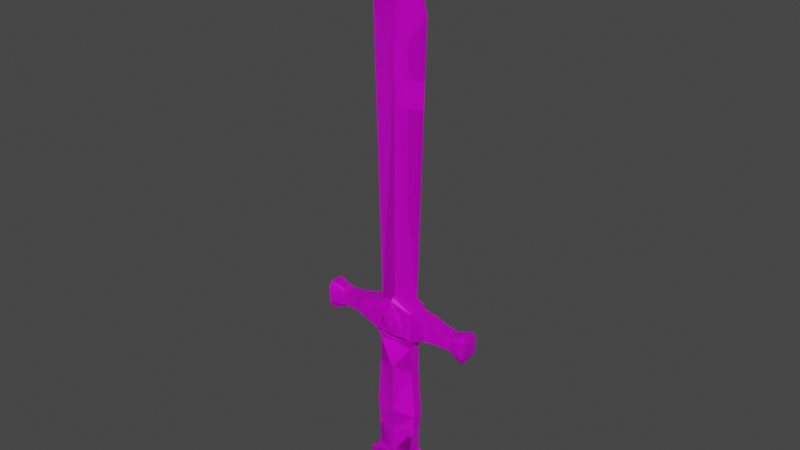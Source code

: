 # Source: basicIronSword.blend  (saved by Blender 2.81.16; exported with 4.5.12 LTS)
import bpy
from mathutils import Matrix  # noqa: F401  (used for matrix-valued properties, if any)

bpy.ops.wm.read_factory_settings(use_empty=True)
scene = bpy.context.scene
scene.name = 'Scene'

# ---- collections
col_collection = bpy.data.collections.new('Collection'); scene.collection.children.link(col_collection)

# ---- images (referenced by path relative to the original .blend; pixels are not part of the script)
import os
ASSET_DIR = os.environ.get("B2B_ASSET_DIR", "")  # directory of the original .blend (textures are referenced by path, not embedded)
HERE = os.path.dirname(os.path.abspath(__file__))  # packed textures are extracted next to this script under _unpacked/

def load_image(name, relpath, width, height, colorspace="sRGB"):
    """Load a texture the original file referenced (path relative to the .blend, or extracted next to this script)."""
    p = next((c for c in (os.path.join(HERE, relpath), os.path.join(ASSET_DIR, relpath)) if relpath and os.path.exists(c)), "")
    if p:
        img = bpy.data.images.load(p, check_existing=True)
        img.name = name
    else:  # same state as the original file: an image datablock whose file is absent (Cycles renders it pink)
        img = bpy.data.images.new(name, width, height)
        img.source = "FILE"
        img.filepath = "//" + (relpath or name)
    img.colorspace_settings.name = colorspace
    return img
img_imphenziapalette01_png = load_image('ImphenziaPalette01.png', 'ImphenziaPalette01.png', 1024, 1024, 'sRGB')

# ---- materials (node trees are filled in below, after node groups)
mat_material = bpy.data.materials.new('Material')
mat_material.alpha_threshold = 0.0
mat_material.use_transparent_shadow = False
mat_material.line_color = (0.0, 0.0, 0.0, 1.0)

# ---- material node trees
mat_material.use_nodes = True; mat_material.node_tree.nodes.clear()
_N = mat_material.node_tree.nodes; _L = mat_material.node_tree.links
n0 = _N.new('ShaderNodeOutputMaterial'); n0.name = 'Material Output'; n0.location = (300, 300)
n1 = _N.new('ShaderNodeBsdfPrincipled'); n1.name = 'Principled BSDF'; n1.location = (10, 300)
n1.distribution = 'GGX'
n1.subsurface_method = 'BURLEY'
n1.inputs[2].default_value = 0.4
n1.inputs[3].default_value = 1.45
n1.inputs[27].default_value = (0.0, 0.0, 0.0, 1.0)
n1.inputs[28].default_value = 1.0
n2 = _N.new('ShaderNodeTexImage'); n2.name = 'Image Texture'; n2.location = (-383, 167)
n2.image = img_imphenziapalette01_png
_L.new(n1.outputs[0], n0.inputs[0])
_L.new(n2.outputs[0], n1.inputs[0])
n0.is_active_output = True

# ---- world
world_world = bpy.data.worlds.new('World'); scene.world = world_world
world_world.use_nodes = True; world_world.node_tree.nodes.clear()
_N = world_world.node_tree.nodes; _L = world_world.node_tree.links
n0 = _N.new('ShaderNodeOutputWorld'); n0.name = 'World Output'; n0.location = (300, 300)
n1 = _N.new('ShaderNodeBackground'); n1.name = 'Background'; n1.location = (10, 300)
n1.inputs[0].default_value = (0.05088, 0.05088, 0.05088, 1.0)
_L.new(n1.outputs[0], n0.inputs[0])
n0.is_active_output = True
world_world.color = (0.05088, 0.05088, 0.05088)
world_world.use_sun_shadow = False
world_world.sun_shadow_jitter_overblur = 0.0

# ---- meshes
me_cube = bpy.data.meshes.new('Cube')
me_cube.from_pydata([(0.5527, 0.4446, 0.006343), (0.6066, 0.4955, -0.4834), (0.5527, 0.2031, 0.006343), (0.6066, 0.1521, -0.4834), (0.0, 0.5777, -0.8004), (0.0, 0.06995, 0.1435), (0.0, 0.06995, -0.8004), (0.0, 0.5777, 0.1435), (0.6066, 0.4955, -0.03546), (0.6066, 0.1521, -0.03546), (0.3606, 0.4545, 0.2369), (0.3612, 0.1476, 0.2214), (0.416, 0.4058, 0.8176), (0.4157, 0.2009, 0.8069), (0.0, 0.1119, 0.7437), (0.0, 0.5287, 0.7464), (0.4535, 0.4086, 1.139), (0.4535, 0.1954, 1.139), (0.3878, 0.1359, 2.869), (0.0, 0.07919, 1.185), (0.0, 0.5597, 1.186), (0.3878, 0.4761, 2.869), (0.3802, 0.4086, 2.137), (0.3803, 0.1955, 2.137), (0.4135, 0.4761, 3.497), (0.0, 0.07799, 2.191), (0.0, 0.5608, 2.191), (0.4135, 0.1359, 3.497), (0.0, 0.2222, 2.816), (0.0, 0.4016, 2.816), (0.0, 0.4459, 3.729), (0.0, 0.1106, 3.729), (0.0, 0.5132, 3.729), (0.0, 0.1622, 3.729), (0.0, 0.594, 2.962), (0.2698, 0.571, 3.098), (0.265, 0.04488, 3.099), (0.0, 0.03089, 2.963), (0.0, 0.5722, 3.652), (0.0, 0.05266, 3.652), (0.2203, 0.5715, 3.412), (0.2156, 0.04454, 3.413), (0.3878, 0.1359, 2.869), (0.3983, 0.4749, 2.868), (0.4254, 0.4749, 3.502), (0.4135, 0.1359, 3.497), (1.255, 0.4528, 3.066), (1.255, 0.1607, 3.066), (1.272, 0.4528, 3.317), (1.272, 0.1607, 3.317), (0.3482, 0.5632, 2.989), (0.0, 0.03089, 2.963), (0.3438, 0.04974, 2.989), (0.0, 0.03089, 3.599), (0.0, 0.594, 3.598), (0.0, 0.594, 2.962), (0.3746, 0.5632, 3.506), (0.3703, 0.04974, 3.506), (0.2203, 0.5715, 3.412), (0.2698, 0.571, 3.098), (0.2156, 0.04454, 3.413), (0.265, 0.04488, 3.099), (0.265, 0.04488, 3.099), (0.0, 0.03089, 2.963), (0.2203, 0.5715, 3.412), (0.2698, 0.571, 3.098), (0.0, 0.594, 2.962), (0.0, 0.03089, 3.599), (0.2156, 0.04454, 3.413), (0.0, 0.594, 3.598), (0.3703, 0.04974, 3.506), (0.3438, 0.04974, 2.989), (0.2156, 0.04454, 3.413), (0.265, 0.04488, 3.099), (0.1339, 0.01714, 3.168), (0.0, 0.008919, 3.088), (0.0, 0.008919, 3.462), (0.1774, 0.01694, 3.352), (0.1934, 0.5926, 3.377), (0.1584, 0.5922, 3.138), (0.0, 0.6097, 3.034), (0.0, 0.6097, 3.518), (0.7252, 0.1034, 3.054), (0.9537, 0.1422, 3.071), (0.9736, 0.1422, 3.354), (0.7498, 0.1034, 3.403), (0.7252, 0.5102, 3.054), (0.9537, 0.4714, 3.071), (0.9736, 0.4714, 3.354), (0.7498, 0.5102, 3.403), (1.605, 0.5041, 2.996), (1.605, 0.1095, 2.996), (1.628, 0.5041, 3.334), (1.628, 0.1095, 3.334), (1.605, 0.5041, 2.996), (1.605, 0.1095, 2.996), (1.628, 0.5041, 3.334), (1.628, 0.1095, 3.334), (1.299, 0.3977, 2.985), (1.299, 0.2158, 2.985), (1.34, 0.3977, 3.385), (1.34, 0.2159, 3.385), (1.549, 0.4296, 2.873), (1.549, 0.184, 2.873), (1.61, 0.4296, 3.466), (1.61, 0.184, 3.466), (0.4135, 0.299, 3.497), (0.0, 0.4459, 3.729), (0.0, 0.1622, 3.729), (0.4135, 0.299, 3.497), (0.0, 0.4699, 8.22), (0.0, 0.1622, 3.729), (0.4135, 0.299, 3.497), (0.0, 0.1611, 8.22), (0.5752, 0.3068, 9.15), (0.0, 0.3068, 11.11), (0.3582, 0.3068, 9.925), (0.0, 0.4316, 2.728), (0.0, 0.1996, 2.728), (0.348, 0.4431, 2.68), (0.348, 0.1714, 2.68)], [(106, 109), (109, 112)], [(4, 1, 3, 6), (1, 8, 9, 3), (4, 7, 8, 1), (0, 10, 11, 2), (3, 9, 5, 6), (0, 2, 9, 8), (10, 0, 8, 7), (2, 11, 5, 9), (10, 7, 15, 12), (14, 13, 17, 19), (11, 10, 12, 13), (5, 11, 13, 14), (17, 16, 22, 23), (12, 15, 20, 16), (13, 12, 16, 17), (119, 117, 29, 21), (19, 17, 23, 25), (16, 20, 26, 22), (18, 27, 57, 52), (120, 119, 21, 18), (118, 120, 18, 28), (27, 106, 24, 32, 33, 30, 31), (84, 83, 47, 49), (32, 24, 56, 38), (40, 35, 59, 58), (60, 53, 67, 68), (28, 18, 52, 37), (27, 31, 39, 57), (24, 21, 50, 56), (21, 29, 34, 50), (18, 27, 45, 42), (21, 24, 44, 43), (49, 47, 91, 93), (83, 87, 46, 47), (88, 84, 49, 48), (87, 88, 48, 46), (35, 50, 34), (36, 37, 52), (41, 39, 53, 60), (58, 59, 65, 64), (40, 38, 56), (41, 57, 39), (35, 40, 56, 50), (36, 52, 71, 73), (35, 34, 55, 59), (37, 36, 61, 51), (36, 41, 60, 61), (38, 40, 58, 54), (62, 68, 77, 74), (65, 66, 80, 79), (61, 60, 68, 62), (59, 55, 66, 65), (51, 61, 62, 63), (54, 58, 64, 69), (72, 73, 71, 70), (57, 41, 72, 70), (41, 36, 73, 72), (52, 57, 70, 71), (77, 76, 75, 74), (63, 62, 74, 75), (68, 67, 76, 77), (79, 80, 81, 78), (69, 64, 78, 81), (64, 65, 79, 78), (21, 24, 89, 86), (86, 89, 88, 87), (24, 106, 27, 85, 89), (89, 85, 84, 88), (18, 21, 86, 82), (82, 86, 87, 83), (27, 18, 82, 85), (85, 82, 83, 84), (91, 90, 94, 95), (46, 90, 102, 98), (46, 48, 92, 90), (90, 91, 103, 102), (95, 94, 96, 97), (93, 91, 95, 97), (92, 93, 97, 96), (90, 92, 96, 94), (100, 101, 105, 104), (99, 98, 102, 103), (49, 93, 105, 101), (48, 49, 101, 100), (93, 92, 104, 105), (92, 48, 100, 104), (91, 47, 99, 103), (47, 46, 98, 99), (30, 33, 108, 107), (114, 110, 115, 116), (113, 111, 112, 114), (112, 107, 110, 114), (113, 114, 116, 115), (25, 23, 120, 118), (23, 22, 119, 120), (22, 26, 117, 119)])
_uv = me_cube.uv_layers.new(name='UVMap')
_uv.uv.foreach_set('vector', [0.7748, 0.6574, 0.7863, 0.6562, 0.7852, 0.6938, 0.7736, 0.6942, 0.7863, 0.6562, 0.8085, 0.6545, 0.8081, 0.6932, 0.7852, 0.6938, 0.7869, 0.6377, 0.8087, 0.6357, 0.8085, 0.6545, 0.7863, 0.6562, 0.8099, 0.6615, 0.8178, 0.6599, 0.8179, 0.6875, 0.8097, 0.6862, 0.7852, 0.6938, 0.8081, 0.6932, 0.808, 0.7111, 0.7851, 0.7111, 0.8099, 0.6615, 0.8097, 0.6862, 0.8081, 0.6932, 0.8085, 0.6545, 0.8178, 0.6599, 0.8099, 0.6615, 0.8085, 0.6545, 0.8193, 0.6542, 0.8097, 0.6862, 0.8179, 0.6875, 0.8195, 0.6931, 0.8081, 0.6932, 0.954, 0.9173, 0.9569, 0.9112, 0.9569, 0.9112, 0.954, 0.9173, 0.9569, 0.9528, 0.954, 0.9467, 0.954, 0.9467, 0.9569, 0.9528, 0.954, 0.9467, 0.954, 0.9173, 0.954, 0.9173, 0.954, 0.9467, 0.9569, 0.9528, 0.954, 0.9467, 0.954, 0.9467, 0.9569, 0.9528, 0.954, 0.9467, 0.954, 0.9173, 0.954, 0.9173, 0.954, 0.9467, 0.954, 0.9173, 0.9569, 0.9112, 0.9569, 0.9112, 0.954, 0.9173, 0.954, 0.9467, 0.954, 0.9173, 0.954, 0.9173, 0.954, 0.9467, 0.954, 0.9173, 0.9569, 0.9112, 0.9569, 0.9112, 0.954, 0.9173, 0.9569, 0.9528, 0.954, 0.9467, 0.954, 0.9467, 0.9569, 0.9528, 0.954, 0.9173, 0.9569, 0.9112, 0.9569, 0.9112, 0.954, 0.9173, 0.8179, 0.6875, 0.8179, 0.6875, 0.8179, 0.6875, 0.8179, 0.6875, 0.954, 0.9343, 0.954, 0.9049, 0.954, 0.9049, 0.954, 0.9343, 0.9569, 0.9404, 0.954, 0.9343, 0.954, 0.9343, 0.9569, 0.9404, 0.8179, 0.6875, 0.8178, 0.6737, 0.8178, 0.6599, 0.8193, 0.6542, 0.8194, 0.6672, 0.8194, 0.6802, 0.8195, 0.6931, 0.8179, 0.6875, 0.8179, 0.6875, 0.8179, 0.6875, 0.8179, 0.6875, 0.8193, 0.6542, 0.8178, 0.6599, 0.8178, 0.6599, 0.8193, 0.6542, 0.4329, 0.702, 0.4329, 0.7021, 0.4329, 0.7021, 0.4329, 0.702, 0.4329, 0.6656, 0.4305, 0.6605, 0.4305, 0.6605, 0.4329, 0.6656, 0.8195, 0.6931, 0.8179, 0.6875, 0.8179, 0.6875, 0.8195, 0.6931, 0.8179, 0.6875, 0.8195, 0.6931, 0.8195, 0.6931, 0.8179, 0.6875, 0.8178, 0.6599, 0.8178, 0.6599, 0.8178, 0.6599, 0.8178, 0.6599, 0.8178, 0.6599, 0.8193, 0.6542, 0.8193, 0.6542, 0.8178, 0.6599, 0.4338, 0.6673, 0.4338, 0.6673, 0.4338, 0.6673, 0.4338, 0.6673, 0.4338, 0.7003, 0.4338, 0.7003, 0.4338, 0.7003, 0.4338, 0.7003, 0.8179, 0.6875, 0.8179, 0.6875, 0.8179, 0.6875, 0.8179, 0.6875, 0.8179, 0.6875, 0.8178, 0.6599, 0.8178, 0.6599, 0.8179, 0.6875, 0.8178, 0.6599, 0.8179, 0.6875, 0.8179, 0.6875, 0.8178, 0.6599, 0.7841, 0.7003, 0.7841, 0.7003, 0.7841, 0.7003, 0.7841, 0.7003, 0.8182, 0.6584, 0.8178, 0.6599, 0.8193, 0.6542, 0.8183, 0.689, 0.8195, 0.6931, 0.8179, 0.6875, 0.204, 0.1697, 0.2043, 0.1707, 0.2043, 0.1707, 0.204, 0.1697, 0.4329, 0.702, 0.4329, 0.7021, 0.4329, 0.7021, 0.4329, 0.702, 0.8182, 0.6584, 0.8193, 0.6542, 0.8178, 0.6599, 0.8183, 0.689, 0.8179, 0.6875, 0.8195, 0.6931, 0.8182, 0.6584, 0.8182, 0.6584, 0.8178, 0.6599, 0.8178, 0.6599, 0.4329, 0.6655, 0.4338, 0.6673, 0.4338, 0.6673, 0.4329, 0.6655, 0.4329, 0.7021, 0.4305, 0.7071, 0.4305, 0.7071, 0.4329, 0.7021, 0.4305, 0.6605, 0.4329, 0.6655, 0.4329, 0.6655, 0.4305, 0.6605, 0.4329, 0.6655, 0.4329, 0.6656, 0.4329, 0.6656, 0.4329, 0.6655, 0.2043, 0.1609, 0.204, 0.162, 0.204, 0.162, 0.2043, 0.1609, 0.1936, 0.1614, 0.1936, 0.1614, 0.1936, 0.1614, 0.1936, 0.1614, 0.1936, 0.1707, 0.193, 0.1719, 0.193, 0.1719, 0.1936, 0.1707, 0.4329, 0.6655, 0.4329, 0.6656, 0.4329, 0.6656, 0.4329, 0.6655, 0.4329, 0.7021, 0.4305, 0.7071, 0.4305, 0.7071, 0.4329, 0.7021, 0.4305, 0.6605, 0.4329, 0.6655, 0.4329, 0.6655, 0.4305, 0.6605, 0.4305, 0.7071, 0.4329, 0.702, 0.4329, 0.702, 0.4305, 0.7071, 0.8183, 0.689, 0.8183, 0.689, 0.8179, 0.6875, 0.8179, 0.6875, 0.4338, 0.6673, 0.4329, 0.6656, 0.4329, 0.6656, 0.4338, 0.6673, 0.4329, 0.6656, 0.4329, 0.6655, 0.4329, 0.6655, 0.4329, 0.6656, 0.4338, 0.6673, 0.4338, 0.6673, 0.4338, 0.6673, 0.4338, 0.6673, 0.1936, 0.1614, 0.193, 0.1602, 0.193, 0.1602, 0.1936, 0.1614, 0.193, 0.1602, 0.1936, 0.1614, 0.1936, 0.1614, 0.193, 0.1602, 0.1936, 0.1614, 0.193, 0.1602, 0.193, 0.1602, 0.1936, 0.1614, 0.1936, 0.1707, 0.193, 0.1719, 0.193, 0.1719, 0.1936, 0.1707, 0.193, 0.1719, 0.1936, 0.1707, 0.1936, 0.1707, 0.193, 0.1719, 0.1936, 0.1707, 0.1936, 0.1707, 0.1936, 0.1707, 0.1936, 0.1707, 0.8178, 0.6599, 0.8178, 0.6599, 0.8178, 0.6599, 0.8178, 0.6599, 0.8178, 0.6599, 0.8178, 0.6599, 0.8178, 0.6599, 0.8178, 0.6599, 0.8178, 0.6599, 0.8178, 0.6737, 0.8179, 0.6875, 0.8179, 0.6875, 0.8178, 0.6599, 0.8178, 0.6599, 0.8179, 0.6875, 0.8179, 0.6875, 0.8178, 0.6599, 0.8179, 0.6875, 0.8178, 0.6599, 0.8178, 0.6599, 0.8179, 0.6875, 0.8179, 0.6875, 0.8178, 0.6599, 0.8178, 0.6599, 0.8179, 0.6875, 0.8179, 0.6875, 0.8179, 0.6875, 0.8179, 0.6875, 0.8179, 0.6875, 0.8179, 0.6875, 0.8179, 0.6875, 0.8179, 0.6875, 0.8179, 0.6875, 0.4338, 0.6673, 0.4338, 0.7003, 0.4338, 0.7003, 0.4338, 0.6673, 0.7841, 0.7003, 0.7841, 0.7003, 0.7841, 0.7003, 0.7841, 0.7003, 0.7841, 0.7003, 0.7841, 0.7003, 0.7841, 0.7003, 0.7841, 0.7003, 0.8178, 0.6599, 0.8179, 0.6875, 0.8179, 0.6875, 0.8178, 0.6599, 0.8179, 0.6875, 0.8178, 0.6599, 0.8178, 0.6599, 0.8179, 0.6875, 0.4338, 0.6673, 0.4338, 0.6673, 0.4338, 0.6673, 0.4338, 0.6673, 0.4338, 0.7003, 0.4338, 0.6673, 0.4338, 0.6673, 0.4338, 0.7003, 0.7841, 0.7003, 0.7841, 0.7003, 0.7841, 0.7003, 0.7841, 0.7003, 0.8178, 0.6599, 0.8179, 0.6875, 0.8179, 0.6875, 0.8178, 0.6599, 0.8179, 0.6875, 0.8178, 0.6599, 0.8178, 0.6599, 0.8179, 0.6875, 0.8179, 0.6875, 0.8179, 0.6875, 0.8179, 0.6875, 0.8179, 0.6875, 0.7841, 0.7003, 0.7841, 0.6673, 0.7841, 0.6673, 0.7841, 0.7003, 0.8179, 0.6875, 0.8178, 0.6599, 0.8178, 0.6599, 0.8179, 0.6875, 0.7841, 0.7003, 0.7841, 0.7003, 0.7841, 0.7003, 0.7841, 0.7003, 0.8179, 0.6875, 0.8179, 0.6875, 0.8179, 0.6875, 0.8179, 0.6875, 0.7841, 0.6673, 0.7841, 0.7003, 0.7841, 0.7003, 0.7841, 0.6673, 0.4305, 0.6761, 0.4305, 0.6916, 0.4305, 0.6916, 0.4305, 0.6761, 0.4074, 0.9003, 0.479, 0.9639, 0.479, 0.9639, 0.4074, 0.9003, 0.479, 0.9559, 0.479, 0.9559, 0.4074, 0.9003, 0.4074, 0.9003, 0.4074, 0.9003, 0.479, 0.9639, 0.479, 0.9639, 0.4074, 0.9003, 0.479, 0.9559, 0.4074, 0.9003, 0.4074, 0.9003, 0.479, 0.9559, 0.9569, 0.9528, 0.954, 0.9467, 0.954, 0.9467, 0.9569, 0.9528, 0.954, 0.9467, 0.954, 0.9173, 0.954, 0.9173, 0.954, 0.9467, 0.954, 0.9173, 0.9569, 0.9112, 0.9569, 0.9112, 0.954, 0.9173])
me_cube.materials.append(mat_material)
me_cube.use_remesh_preserve_volume = False
me_cube.use_remesh_preserve_attributes = False
me_cube.use_mirror_vertex_groups = False
me_cube.update()

# ---- objects
ob_cube = bpy.data.objects.new('Cube', me_cube)

# ---- transforms, parenting, visibility, modifiers, constraints
ob_cube.location = (0.0, 0.0, 0.0)
ob_cube.lock_rotations_4d = False
ob_cube.empty_display_type = 'ARROWS'
ob_cube.lineart.crease_threshold = 0.0
_m = ob_cube.modifiers.new('Mirror', 'MIRROR')
_m = ob_cube.modifiers.new('Mirror.001', 'MIRROR')
_m.use_clip = True

# ---- collection membership
col_collection.objects.link(ob_cube)

# ---- scene / render settings (as saved in the file)
scene.frame_start = 1; scene.frame_end = 250; scene.frame_set(1)
scene.render.engine = 'BLENDER_EEVEE_NEXT'
scene.cycles.use_denoising = False
scene.cycles.samples = 128
scene.cycles.sampling_pattern = 'TABULATED_SOBOL'
scene.cycles.use_adaptive_sampling = False
scene.cycles.use_light_tree = False
scene.view_settings.view_transform = 'Filmic'
bpy.context.view_layer.update()

# ---- added for rendering (the .blend has no active camera and no usable light): camera, sun
cam_auto = bpy.data.cameras.new('AutoCamera')
cam_auto.lens = 50.0
cam_auto.sensor_width = 36.0
cam_auto.clip_end = 1000.0
ob_auto_camera = bpy.data.objects.new('AutoCamera', cam_auto)
scene.collection.objects.link(ob_auto_camera)
ob_auto_camera.location = (11.4385, -13.4169, 14.306)
ob_auto_camera.rotation_euler = (1.09748, -7.21219e-08, 0.694738)
scene.camera = ob_auto_camera
light_auto_sun = bpy.data.lights.new('AutoSun', 'SUN')
light_auto_sun.energy = 3.0
light_auto_sun.angle = 0.0523599
ob_auto_sun = bpy.data.objects.new('AutoSun', light_auto_sun)
scene.collection.objects.link(ob_auto_sun)
ob_auto_sun.rotation_euler = (0.872665, 0.174533, 0.523599)
bpy.context.view_layer.update()
